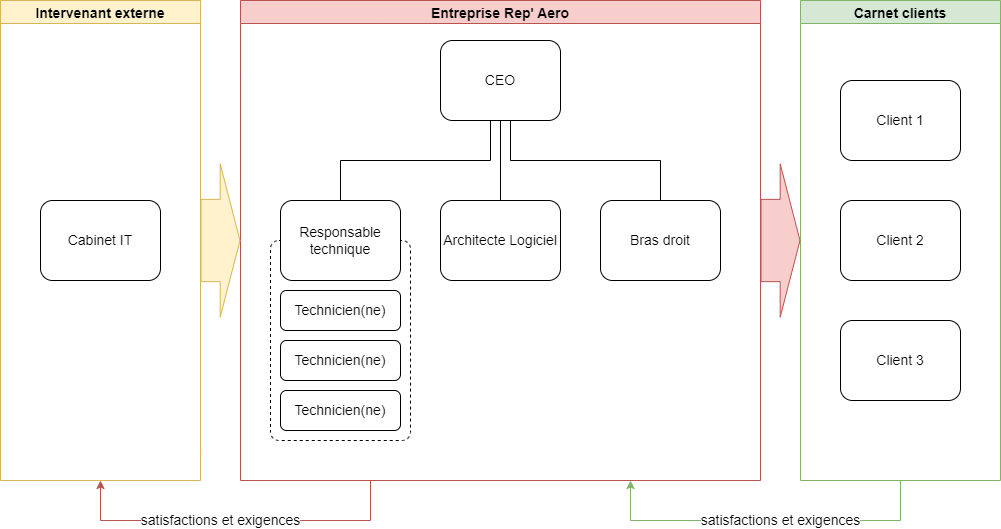

The diagram above was exported from draw.io. Its source (the exported page's mxGraphModel, read from the mxfile embedded in the PNG):
<mxGraphModel dx="1422" dy="740" grid="1" gridSize="10" guides="1" tooltips="1" connect="1" arrows="1" fold="1" page="1" pageScale="1" pageWidth="1654" pageHeight="1169" math="0" shadow="0">
  <root>
    <mxCell id="0" />
    <mxCell id="1" parent="0" />
    <mxCell id="wqxY1gcSB2nZ0cNIOhXx-1" value="Entreprise Rep' Aero" style="swimlane;fillColor=#f8cecc;strokeColor=#b85450;fontSize=14;" parent="1" vertex="1">
      <mxGeometry x="640" y="40" width="520" height="480" as="geometry" />
    </mxCell>
    <mxCell id="cFy6VV5U06HE9bszhgz1-2" value="" style="rounded=1;whiteSpace=wrap;html=1;fontSize=14;dashed=1;arcSize=6;" parent="wqxY1gcSB2nZ0cNIOhXx-1" vertex="1">
      <mxGeometry x="30" y="240" width="140" height="200" as="geometry" />
    </mxCell>
    <mxCell id="wqxY1gcSB2nZ0cNIOhXx-20" value="" style="endArrow=none;html=1;rounded=0;fontSize=14;" parent="wqxY1gcSB2nZ0cNIOhXx-1" source="wqxY1gcSB2nZ0cNIOhXx-2" target="wqxY1gcSB2nZ0cNIOhXx-6" edge="1">
      <mxGeometry width="50" height="50" relative="1" as="geometry">
        <mxPoint x="380" y="240" as="sourcePoint" />
        <mxPoint x="430" y="190" as="targetPoint" />
        <Array as="points">
          <mxPoint x="250" y="120" />
          <mxPoint x="250" y="160" />
          <mxPoint x="100" y="160" />
        </Array>
      </mxGeometry>
    </mxCell>
    <mxCell id="wqxY1gcSB2nZ0cNIOhXx-2" value="CEO" style="rounded=1;whiteSpace=wrap;html=1;fontSize=14;" parent="wqxY1gcSB2nZ0cNIOhXx-1" vertex="1">
      <mxGeometry x="200" y="40" width="120" height="80" as="geometry" />
    </mxCell>
    <mxCell id="wqxY1gcSB2nZ0cNIOhXx-4" value="Bras droit" style="rounded=1;whiteSpace=wrap;html=1;fontSize=14;" parent="wqxY1gcSB2nZ0cNIOhXx-1" vertex="1">
      <mxGeometry x="360" y="200" width="120" height="80" as="geometry" />
    </mxCell>
    <mxCell id="wqxY1gcSB2nZ0cNIOhXx-5" value="Architecte Logiciel" style="rounded=1;whiteSpace=wrap;html=1;fontSize=14;" parent="wqxY1gcSB2nZ0cNIOhXx-1" vertex="1">
      <mxGeometry x="200" y="200" width="120" height="80" as="geometry" />
    </mxCell>
    <mxCell id="wqxY1gcSB2nZ0cNIOhXx-6" value="Responsable technique" style="rounded=1;whiteSpace=wrap;html=1;fontSize=14;" parent="wqxY1gcSB2nZ0cNIOhXx-1" vertex="1">
      <mxGeometry x="40" y="200" width="120" height="80" as="geometry" />
    </mxCell>
    <mxCell id="wqxY1gcSB2nZ0cNIOhXx-10" value="Technicien(ne)" style="rounded=1;whiteSpace=wrap;html=1;fontSize=14;" parent="wqxY1gcSB2nZ0cNIOhXx-1" vertex="1">
      <mxGeometry x="40" y="290" width="120" height="40" as="geometry" />
    </mxCell>
    <mxCell id="wqxY1gcSB2nZ0cNIOhXx-11" value="Technicien(ne)" style="rounded=1;whiteSpace=wrap;html=1;fontSize=14;" parent="wqxY1gcSB2nZ0cNIOhXx-1" vertex="1">
      <mxGeometry x="40" y="390" width="120" height="40" as="geometry" />
    </mxCell>
    <mxCell id="wqxY1gcSB2nZ0cNIOhXx-12" value="Technicien(ne)" style="rounded=1;whiteSpace=wrap;html=1;fontSize=14;" parent="wqxY1gcSB2nZ0cNIOhXx-1" vertex="1">
      <mxGeometry x="40" y="340" width="120" height="40" as="geometry" />
    </mxCell>
    <mxCell id="wqxY1gcSB2nZ0cNIOhXx-18" value="" style="endArrow=none;html=1;rounded=0;fontSize=14;" parent="wqxY1gcSB2nZ0cNIOhXx-1" source="wqxY1gcSB2nZ0cNIOhXx-5" target="wqxY1gcSB2nZ0cNIOhXx-2" edge="1">
      <mxGeometry width="50" height="50" relative="1" as="geometry">
        <mxPoint x="380" y="240" as="sourcePoint" />
        <mxPoint x="430" y="190" as="targetPoint" />
      </mxGeometry>
    </mxCell>
    <mxCell id="wqxY1gcSB2nZ0cNIOhXx-19" value="" style="endArrow=none;html=1;rounded=0;fontSize=14;" parent="wqxY1gcSB2nZ0cNIOhXx-1" source="wqxY1gcSB2nZ0cNIOhXx-4" target="wqxY1gcSB2nZ0cNIOhXx-2" edge="1">
      <mxGeometry width="50" height="50" relative="1" as="geometry">
        <mxPoint x="380" y="240" as="sourcePoint" />
        <mxPoint x="430" y="190" as="targetPoint" />
        <Array as="points">
          <mxPoint x="420" y="160" />
          <mxPoint x="270" y="160" />
          <mxPoint x="270" y="120" />
        </Array>
      </mxGeometry>
    </mxCell>
    <mxCell id="wqxY1gcSB2nZ0cNIOhXx-40" value="Intervenant externe" style="swimlane;fillColor=#fff2cc;strokeColor=#d6b656;fontSize=14;" parent="1" vertex="1">
      <mxGeometry x="400" y="40" width="200" height="480" as="geometry" />
    </mxCell>
    <mxCell id="wqxY1gcSB2nZ0cNIOhXx-3" value="Cabinet IT" style="rounded=1;whiteSpace=wrap;html=1;fontSize=14;" parent="wqxY1gcSB2nZ0cNIOhXx-40" vertex="1">
      <mxGeometry x="40" y="200" width="120" height="80" as="geometry" />
    </mxCell>
    <mxCell id="wqxY1gcSB2nZ0cNIOhXx-54" value="Carnet clients" style="swimlane;fillColor=#d5e8d4;strokeColor=#82b366;fontSize=14;" parent="1" vertex="1">
      <mxGeometry x="1200" y="40" width="200" height="480" as="geometry" />
    </mxCell>
    <mxCell id="wqxY1gcSB2nZ0cNIOhXx-8" value="Client 2" style="rounded=1;whiteSpace=wrap;html=1;fontSize=14;" parent="wqxY1gcSB2nZ0cNIOhXx-54" vertex="1">
      <mxGeometry x="40" y="200" width="120" height="80" as="geometry" />
    </mxCell>
    <mxCell id="wqxY1gcSB2nZ0cNIOhXx-9" value="Client 3" style="rounded=1;whiteSpace=wrap;html=1;fontSize=14;" parent="wqxY1gcSB2nZ0cNIOhXx-54" vertex="1">
      <mxGeometry x="40" y="320" width="120" height="80" as="geometry" />
    </mxCell>
    <mxCell id="wqxY1gcSB2nZ0cNIOhXx-7" value="Client 1" style="rounded=1;whiteSpace=wrap;html=1;fontSize=14;" parent="wqxY1gcSB2nZ0cNIOhXx-54" vertex="1">
      <mxGeometry x="40" y="80" width="120" height="80" as="geometry" />
    </mxCell>
    <mxCell id="wqxY1gcSB2nZ0cNIOhXx-56" value="" style="shape=flexArrow;endArrow=classic;html=1;rounded=0;exitX=1;exitY=0.5;exitDx=0;exitDy=0;endWidth=69.90476190476191;endSize=6.268571428571429;width=82.28571428571429;fillColor=#fff2cc;strokeColor=#d6b656;fontSize=14;" parent="1" source="wqxY1gcSB2nZ0cNIOhXx-40" edge="1">
      <mxGeometry x="-1" y="10" width="50" height="50" relative="1" as="geometry">
        <mxPoint x="900" y="370" as="sourcePoint" />
        <mxPoint x="640" y="280" as="targetPoint" />
        <Array as="points" />
        <mxPoint as="offset" />
      </mxGeometry>
    </mxCell>
    <mxCell id="wqxY1gcSB2nZ0cNIOhXx-57" value="" style="shape=flexArrow;endArrow=classic;html=1;rounded=0;exitX=1;exitY=0.5;exitDx=0;exitDy=0;endWidth=69.90476190476191;endSize=6.268571428571429;width=82.28571428571429;entryX=0;entryY=0.5;entryDx=0;entryDy=0;fillColor=#f8cecc;strokeColor=#b85450;fontSize=14;" parent="1" source="wqxY1gcSB2nZ0cNIOhXx-1" target="wqxY1gcSB2nZ0cNIOhXx-54" edge="1">
      <mxGeometry width="50" height="50" relative="1" as="geometry">
        <mxPoint x="900" y="370" as="sourcePoint" />
        <mxPoint x="640" y="280" as="targetPoint" />
      </mxGeometry>
    </mxCell>
    <mxCell id="wqxY1gcSB2nZ0cNIOhXx-63" value="satisfactions et exigences" style="endArrow=classic;html=1;rounded=0;exitX=0.5;exitY=1;exitDx=0;exitDy=0;entryX=0.75;entryY=1;entryDx=0;entryDy=0;fillColor=#d5e8d4;strokeColor=#82b366;fontSize=14;" parent="1" source="wqxY1gcSB2nZ0cNIOhXx-54" target="wqxY1gcSB2nZ0cNIOhXx-1" edge="1">
      <mxGeometry x="-0.0857" width="50" height="50" relative="1" as="geometry">
        <mxPoint x="870" y="470" as="sourcePoint" />
        <mxPoint x="920" y="420" as="targetPoint" />
        <Array as="points">
          <mxPoint x="1300" y="560" />
          <mxPoint x="1030" y="560" />
        </Array>
        <mxPoint as="offset" />
      </mxGeometry>
    </mxCell>
    <mxCell id="wqxY1gcSB2nZ0cNIOhXx-65" value="satisfactions et exigences" style="endArrow=classic;html=1;rounded=0;exitX=0.25;exitY=1;exitDx=0;exitDy=0;entryX=0.5;entryY=1;entryDx=0;entryDy=0;fillColor=#f8cecc;strokeColor=#b85450;fontSize=14;" parent="1" source="wqxY1gcSB2nZ0cNIOhXx-1" target="wqxY1gcSB2nZ0cNIOhXx-40" edge="1">
      <mxGeometry x="0.0857" width="50" height="50" relative="1" as="geometry">
        <mxPoint x="870" y="470" as="sourcePoint" />
        <mxPoint x="920" y="420" as="targetPoint" />
        <Array as="points">
          <mxPoint x="770" y="560" />
          <mxPoint x="500" y="560" />
        </Array>
        <mxPoint as="offset" />
      </mxGeometry>
    </mxCell>
  </root>
</mxGraphModel>